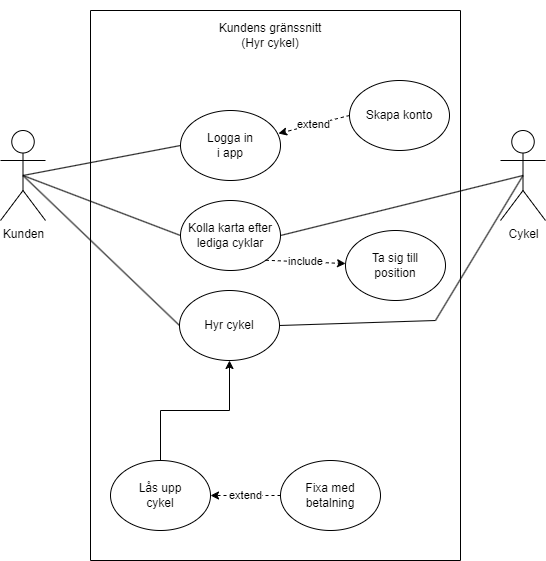

The diagram above was exported from draw.io. Its source (the exported page's mxGraphModel, read from the mxfile embedded in the PNG):
<mxGraphModel dx="1434" dy="764" grid="1" gridSize="10" guides="1" tooltips="1" connect="1" arrows="1" fold="1" page="1" pageScale="1" pageWidth="827" pageHeight="1169" math="0" shadow="0">
  <root>
    <mxCell id="0" />
    <mxCell id="1" parent="0" />
    <mxCell id="UCSRwaxuiyUeYn_6Tq1V-1" value="" style="swimlane;startSize=0;" vertex="1" parent="1">
      <mxGeometry x="225" y="90" width="370" height="550" as="geometry" />
    </mxCell>
    <mxCell id="UCSRwaxuiyUeYn_6Tq1V-2" value="Kundens gränssnitt&lt;br&gt;(Hyr cykel)" style="text;html=1;strokeColor=none;fillColor=none;align=center;verticalAlign=middle;whiteSpace=wrap;rounded=0;" vertex="1" parent="UCSRwaxuiyUeYn_6Tq1V-1">
      <mxGeometry x="70" y="-10" width="220" height="70" as="geometry" />
    </mxCell>
    <mxCell id="UCSRwaxuiyUeYn_6Tq1V-3" value="Logga in&lt;br&gt;i app" style="ellipse;whiteSpace=wrap;html=1;" vertex="1" parent="UCSRwaxuiyUeYn_6Tq1V-1">
      <mxGeometry x="90" y="100" width="100" height="70" as="geometry" />
    </mxCell>
    <mxCell id="UCSRwaxuiyUeYn_6Tq1V-4" value="Kolla karta efter&lt;br&gt;lediga cyklar" style="ellipse;whiteSpace=wrap;html=1;" vertex="1" parent="UCSRwaxuiyUeYn_6Tq1V-1">
      <mxGeometry x="90" y="190" width="100" height="70" as="geometry" />
    </mxCell>
    <mxCell id="UCSRwaxuiyUeYn_6Tq1V-5" value="Ta sig till&lt;br&gt;position" style="ellipse;whiteSpace=wrap;html=1;" vertex="1" parent="UCSRwaxuiyUeYn_6Tq1V-1">
      <mxGeometry x="255" y="220" width="100" height="70" as="geometry" />
    </mxCell>
    <mxCell id="UCSRwaxuiyUeYn_6Tq1V-6" value="include" style="endArrow=classic;html=1;rounded=0;dashed=1;exitX=1;exitY=1;exitDx=0;exitDy=0;" edge="1" parent="UCSRwaxuiyUeYn_6Tq1V-1" source="UCSRwaxuiyUeYn_6Tq1V-4" target="UCSRwaxuiyUeYn_6Tq1V-5">
      <mxGeometry width="50" height="50" relative="1" as="geometry">
        <mxPoint x="260" y="270" as="sourcePoint" />
        <mxPoint x="310" y="220" as="targetPoint" />
      </mxGeometry>
    </mxCell>
    <mxCell id="UCSRwaxuiyUeYn_6Tq1V-7" style="edgeStyle=orthogonalEdgeStyle;rounded=0;orthogonalLoop=1;jettySize=auto;html=1;exitX=0.5;exitY=0;exitDx=0;exitDy=0;entryX=0.5;entryY=1;entryDx=0;entryDy=0;" edge="1" parent="UCSRwaxuiyUeYn_6Tq1V-1" source="UCSRwaxuiyUeYn_6Tq1V-8" target="UCSRwaxuiyUeYn_6Tq1V-18">
      <mxGeometry relative="1" as="geometry" />
    </mxCell>
    <mxCell id="UCSRwaxuiyUeYn_6Tq1V-8" value="Lås upp&lt;br&gt;cykel" style="ellipse;whiteSpace=wrap;html=1;" vertex="1" parent="UCSRwaxuiyUeYn_6Tq1V-1">
      <mxGeometry x="20" y="450" width="100" height="70" as="geometry" />
    </mxCell>
    <mxCell id="UCSRwaxuiyUeYn_6Tq1V-10" value="Fixa med betalning" style="ellipse;whiteSpace=wrap;html=1;" vertex="1" parent="UCSRwaxuiyUeYn_6Tq1V-1">
      <mxGeometry x="190" y="450" width="100" height="70" as="geometry" />
    </mxCell>
    <mxCell id="UCSRwaxuiyUeYn_6Tq1V-18" value="Hyr cykel" style="ellipse;whiteSpace=wrap;html=1;" vertex="1" parent="UCSRwaxuiyUeYn_6Tq1V-1">
      <mxGeometry x="89" y="280" width="100" height="70" as="geometry" />
    </mxCell>
    <mxCell id="UCSRwaxuiyUeYn_6Tq1V-24" value="" style="endArrow=none;html=1;rounded=0;exitX=1;exitY=0.5;exitDx=0;exitDy=0;" edge="1" parent="UCSRwaxuiyUeYn_6Tq1V-1" source="UCSRwaxuiyUeYn_6Tq1V-18">
      <mxGeometry width="50" height="50" relative="1" as="geometry">
        <mxPoint x="189" y="320" as="sourcePoint" />
        <mxPoint x="345" y="310" as="targetPoint" />
      </mxGeometry>
    </mxCell>
    <mxCell id="UCSRwaxuiyUeYn_6Tq1V-26" value="extend" style="endArrow=classic;html=1;rounded=0;dashed=1;exitX=0;exitY=0.5;exitDx=0;exitDy=0;entryX=1;entryY=0.5;entryDx=0;entryDy=0;" edge="1" parent="UCSRwaxuiyUeYn_6Tq1V-1" source="UCSRwaxuiyUeYn_6Tq1V-10" target="UCSRwaxuiyUeYn_6Tq1V-8">
      <mxGeometry width="50" height="50" relative="1" as="geometry">
        <mxPoint x="165" y="420" as="sourcePoint" />
        <mxPoint x="245" y="423" as="targetPoint" />
        <mxPoint as="offset" />
      </mxGeometry>
    </mxCell>
    <mxCell id="UCSRwaxuiyUeYn_6Tq1V-28" value="Skapa konto" style="ellipse;whiteSpace=wrap;html=1;" vertex="1" parent="UCSRwaxuiyUeYn_6Tq1V-1">
      <mxGeometry x="259" y="70" width="100" height="70" as="geometry" />
    </mxCell>
    <mxCell id="UCSRwaxuiyUeYn_6Tq1V-29" value="extend" style="endArrow=classic;html=1;rounded=0;dashed=1;exitX=0;exitY=0.5;exitDx=0;exitDy=0;entryX=0.98;entryY=0.329;entryDx=0;entryDy=0;entryPerimeter=0;" edge="1" parent="UCSRwaxuiyUeYn_6Tq1V-1" source="UCSRwaxuiyUeYn_6Tq1V-28" target="UCSRwaxuiyUeYn_6Tq1V-3">
      <mxGeometry width="50" height="50" relative="1" as="geometry">
        <mxPoint x="234" y="40" as="sourcePoint" />
        <mxPoint x="189" y="105" as="targetPoint" />
        <mxPoint as="offset" />
      </mxGeometry>
    </mxCell>
    <mxCell id="UCSRwaxuiyUeYn_6Tq1V-13" value="Kunden" style="shape=umlActor;verticalLabelPosition=bottom;verticalAlign=top;html=1;outlineConnect=0;" vertex="1" parent="1">
      <mxGeometry x="135" y="210" width="45" height="90" as="geometry" />
    </mxCell>
    <mxCell id="UCSRwaxuiyUeYn_6Tq1V-14" value="Cykel" style="shape=umlActor;verticalLabelPosition=bottom;verticalAlign=top;html=1;outlineConnect=0;" vertex="1" parent="1">
      <mxGeometry x="635" y="210" width="45" height="90" as="geometry" />
    </mxCell>
    <mxCell id="UCSRwaxuiyUeYn_6Tq1V-15" value="" style="endArrow=none;html=1;rounded=0;exitX=0.5;exitY=0.5;exitDx=0;exitDy=0;exitPerimeter=0;entryX=0;entryY=0.5;entryDx=0;entryDy=0;" edge="1" parent="1" source="UCSRwaxuiyUeYn_6Tq1V-13" target="UCSRwaxuiyUeYn_6Tq1V-3">
      <mxGeometry width="50" height="50" relative="1" as="geometry">
        <mxPoint x="485" y="360" as="sourcePoint" />
        <mxPoint x="535" y="310" as="targetPoint" />
      </mxGeometry>
    </mxCell>
    <mxCell id="UCSRwaxuiyUeYn_6Tq1V-16" value="" style="endArrow=none;html=1;rounded=0;exitX=0.5;exitY=0.5;exitDx=0;exitDy=0;exitPerimeter=0;entryX=0;entryY=0.5;entryDx=0;entryDy=0;" edge="1" parent="1" source="UCSRwaxuiyUeYn_6Tq1V-13" target="UCSRwaxuiyUeYn_6Tq1V-4">
      <mxGeometry width="50" height="50" relative="1" as="geometry">
        <mxPoint x="485" y="360" as="sourcePoint" />
        <mxPoint x="535" y="310" as="targetPoint" />
      </mxGeometry>
    </mxCell>
    <mxCell id="UCSRwaxuiyUeYn_6Tq1V-17" value="" style="endArrow=none;html=1;rounded=0;exitX=1;exitY=0.5;exitDx=0;exitDy=0;entryX=0.5;entryY=0.5;entryDx=0;entryDy=0;entryPerimeter=0;" edge="1" parent="1" source="UCSRwaxuiyUeYn_6Tq1V-4" target="UCSRwaxuiyUeYn_6Tq1V-14">
      <mxGeometry width="50" height="50" relative="1" as="geometry">
        <mxPoint x="485" y="360" as="sourcePoint" />
        <mxPoint x="535" y="310" as="targetPoint" />
      </mxGeometry>
    </mxCell>
    <mxCell id="UCSRwaxuiyUeYn_6Tq1V-22" value="" style="endArrow=none;html=1;rounded=0;entryX=0.5;entryY=0.5;entryDx=0;entryDy=0;entryPerimeter=0;exitX=0;exitY=0.5;exitDx=0;exitDy=0;" edge="1" parent="1" source="UCSRwaxuiyUeYn_6Tq1V-18" target="UCSRwaxuiyUeYn_6Tq1V-13">
      <mxGeometry width="50" height="50" relative="1" as="geometry">
        <mxPoint x="390" y="420" as="sourcePoint" />
        <mxPoint x="440" y="370" as="targetPoint" />
      </mxGeometry>
    </mxCell>
    <mxCell id="UCSRwaxuiyUeYn_6Tq1V-25" value="" style="endArrow=none;html=1;rounded=0;entryX=0.5;entryY=0.5;entryDx=0;entryDy=0;entryPerimeter=0;" edge="1" parent="1" target="UCSRwaxuiyUeYn_6Tq1V-14">
      <mxGeometry width="50" height="50" relative="1" as="geometry">
        <mxPoint x="570" y="400" as="sourcePoint" />
        <mxPoint x="440" y="370" as="targetPoint" />
      </mxGeometry>
    </mxCell>
  </root>
</mxGraphModel>